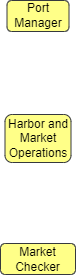

The diagram above was exported from draw.io. Its source (the exported page's mxGraphModel, read from the mxfile embedded in the PNG):
<mxGraphModel dx="739" dy="541" grid="0" gridSize="10" guides="1" tooltips="1" connect="1" arrows="1" fold="1" page="1" pageScale="1" pageWidth="850" pageHeight="1100" background="#ffffff" math="0" shadow="0">
  <root>
    <mxCell id="0" />
    <mxCell id="1" parent="0" />
    <mxCell id="4" value="&lt;font color=&quot;#000000&quot;&gt;Harbor and Market Operations&lt;/font&gt;" style="rounded=1;whiteSpace=wrap;html=1;fillColor=#ffff88;strokeColor=#36393d;" vertex="1" parent="1">
      <mxGeometry x="307.5" y="345" width="66" height="48" as="geometry" />
    </mxCell>
    <mxCell id="5" value="&lt;font color=&quot;#000000&quot;&gt;Port Manager&lt;/font&gt;" style="rounded=1;whiteSpace=wrap;html=1;fillColor=#ffff88;strokeColor=#36393d;" vertex="1" parent="1">
      <mxGeometry x="309.5" y="231" width="62" height="31" as="geometry" />
    </mxCell>
    <mxCell id="7" value="&lt;font color=&quot;#000000&quot;&gt;Market Checker&lt;/font&gt;" style="rounded=1;whiteSpace=wrap;html=1;fillColor=#ffff88;strokeColor=#36393d;" vertex="1" parent="1">
      <mxGeometry x="303" y="474" width="75" height="31" as="geometry" />
    </mxCell>
  </root>
</mxGraphModel>